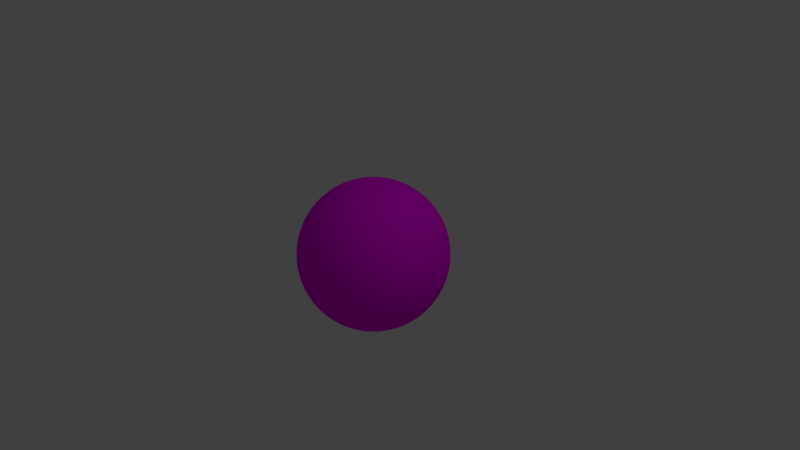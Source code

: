 # Source: Asteroid3.blend  (saved by Blender 2.74.0; exported with 4.5.12 LTS)
import bpy
from mathutils import Matrix  # noqa: F401  (used for matrix-valued properties, if any)

bpy.ops.wm.read_factory_settings(use_empty=True)
scene = bpy.context.scene
scene.name = 'Scene'

# ---- collections
col_collection_1 = bpy.data.collections.new('Collection 1'); scene.collection.children.link(col_collection_1)

# ---- images (referenced by path relative to the original .blend; pixels are not part of the script)
import os
ASSET_DIR = os.environ.get("B2B_ASSET_DIR", "")  # directory of the original .blend (textures are referenced by path, not embedded)
HERE = os.path.dirname(os.path.abspath(__file__))  # packed textures are extracted next to this script under _unpacked/

def load_image(name, relpath, width, height, colorspace="sRGB"):
    """Load a texture the original file referenced (path relative to the .blend, or extracted next to this script)."""
    p = next((c for c in (os.path.join(HERE, relpath), os.path.join(ASSET_DIR, relpath)) if relpath and os.path.exists(c)), "")
    if p:
        img = bpy.data.images.load(p, check_existing=True)
        img.name = name
    else:  # same state as the original file: an image datablock whose file is absent (Cycles renders it pink)
        img = bpy.data.images.new(name, width, height)
        img.source = "FILE"
        img.filepath = "//" + (relpath or name)
    img.colorspace_settings.name = colorspace
    return img
img_ardana_png = load_image('Ardana.png', 'Ardana.png', 1024, 1024, 'sRGB')

# ---- materials (node trees are filled in below, after node groups)
mat_material_002 = bpy.data.materials.new('Material.002')
mat_material_002.alpha_threshold = 0.0
mat_material_002.roughness = 0.5

# ---- material node trees
mat_material_002.use_nodes = True; mat_material_002.node_tree.nodes.clear()
_N = mat_material_002.node_tree.nodes; _L = mat_material_002.node_tree.links
n0 = _N.new('ShaderNodeOutputMaterial'); n0.name = 'Material Output'; n0.location = (300, 300)
n1 = _N.new('ShaderNodeBsdfDiffuse'); n1.name = 'Diffuse BSDF'; n1.location = (10, 300)
n2 = _N.new('ShaderNodeTexImage'); n2.name = 'Image Texture'; n2.location = (-222, 346)
n2.width = 140
n2.image = img_ardana_png
_L.new(n1.outputs[0], n0.inputs[0])
_L.new(n2.outputs[0], n1.inputs[0])
n0.is_active_output = True

# ---- world
world_world = bpy.data.worlds.new('World'); scene.world = world_world
world_world.color = (0.05088, 0.05088, 0.05088)
world_world.use_sun_shadow = False
world_world.sun_shadow_jitter_overblur = 0.0
world_world.cycles.sampling_method = 'MANUAL'
world_world.cycles.sample_map_resolution = 256

# ---- cameras
cam_camera = bpy.data.cameras.new('Camera')
cam_camera.clip_end = 100.0
cam_camera.lens = 35.0
cam_camera.sensor_width = 32.0
cam_camera.sensor_height = 18.0
cam_camera.ortho_scale = 7.314
cam_camera.dof.focus_distance = 0.0

# ---- lights
light_lamp = bpy.data.lights.new('Lamp', 'POINT')
light_lamp.transmission_factor = 0.0
light_lamp.cutoff_distance = 30.0
light_lamp.energy = 100.0
light_lamp.shadow_buffer_clip_start = 1.001
light_lamp.shadow_soft_size = 0.1
light_lamp.shadow_maximum_resolution = 0.006
light_lamp.use_absolute_resolution = True
light_lamp.cycles.use_multiple_importance_sampling = False

# ---- meshes
me_sphere = bpy.data.meshes.new('Sphere')
me_sphere.from_pydata([(-0.1951, 0.0, 0.9808), (-0.3827, 0.0, 0.9239), (-0.5556, 0.0, 0.8315), (-0.7071, 0.0, 0.7071), (-0.8315, 0.0, 0.5556), (-0.9239, 0.0, 0.3827), (-0.9808, 0.0, 0.1951), (-1.0, 0.0, 7.55e-08), (-0.9808, 0.0, -0.1951), (-0.9239, 0.0, -0.3827), (-0.8315, 0.0, -0.5556), (-0.7071, 0.0, -0.7071), (-0.5556, 0.0, -0.8315), (-0.3827, 0.0, -0.9239), (-0.1951, 0.0, -0.9808), (-0.1913, 0.03806, 0.9808), (-0.3753, 0.07466, 0.9239), (-0.5449, 0.1084, 0.8315), (-0.6935, 0.1379, 0.7071), (-0.8155, 0.1622, 0.5556), (-0.9061, 0.1802, 0.3827), (-0.9619, 0.1913, 0.1951), (-0.9808, 0.1951, 7.55e-08), (-0.9619, 0.1913, -0.1951), (-0.9061, 0.1802, -0.3827), (-0.8155, 0.1622, -0.5556), (-0.6935, 0.1379, -0.7071), (-0.5449, 0.1084, -0.8315), (-0.3753, 0.07466, -0.9239), (-0.1913, 0.03806, -0.9808), (-0.1802, 0.07466, 0.9808), (-0.3536, 0.1464, 0.9239), (-0.5133, 0.2126, 0.8315), (-0.6533, 0.2706, 0.7071), (-0.7682, 0.3182, 0.5556), (-0.8536, 0.3536, 0.3827), (-0.9061, 0.3753, 0.1951), (-0.9239, 0.3827, 7.55e-08), (-0.9061, 0.3753, -0.1951), (-0.8536, 0.3536, -0.3827), (-0.7682, 0.3182, -0.5556), (-0.6533, 0.2706, -0.7071), (-0.5133, 0.2126, -0.8315), (-0.3536, 0.1464, -0.9239), (-0.1802, 0.07466, -0.9808), (-0.1622, 0.1084, 0.9808), (-0.3182, 0.2126, 0.9239), (-0.4619, 0.3087, 0.8315), (-0.5879, 0.3928, 0.7071), (-0.6913, 0.4619, 0.5556), (-0.7682, 0.5133, 0.3827), (-0.8155, 0.5449, 0.1951), (-0.8315, 0.5556, 7.55e-08), (-0.8155, 0.5449, -0.1951), (-0.7682, 0.5133, -0.3827), (-0.6913, 0.4619, -0.5556), (-0.5879, 0.3928, -0.7071), (-0.4619, 0.3087, -0.8315), (-0.3182, 0.2126, -0.9239), (-0.1622, 0.1084, -0.9808), (-0.1379, 0.1379, 0.9808), (-0.2706, 0.2706, 0.9239), (-0.3928, 0.3928, 0.8315), (-0.5, 0.5, 0.7071), (-0.5879, 0.5879, 0.5556), (-0.6533, 0.6533, 0.3827), (-0.6935, 0.6935, 0.1951), (-0.7071, 0.7071, 7.55e-08), (-0.6935, 0.6935, -0.1951), (-0.6533, 0.6533, -0.3827), (-0.5879, 0.5879, -0.5556), (-0.5, 0.5, -0.7071), (-0.3928, 0.3928, -0.8315), (-0.2706, 0.2706, -0.9239), (-0.1379, 0.1379, -0.9808), (-0.1084, 0.1622, 0.9808), (-0.2126, 0.3182, 0.9239), (-0.3087, 0.4619, 0.8315), (-0.3928, 0.5879, 0.7071), (-0.4619, 0.6913, 0.5556), (-0.5133, 0.7682, 0.3827), (-0.5449, 0.8155, 0.1951), (-0.5556, 0.8315, 7.55e-08), (-0.5449, 0.8155, -0.1951), (-0.5133, 0.7682, -0.3827), (-0.4619, 0.6913, -0.5556), (-0.3928, 0.5879, -0.7071), (-0.3087, 0.4619, -0.8315), (-0.2126, 0.3182, -0.9239), (-0.1084, 0.1622, -0.9808), (-0.07466, 0.1802, 0.9808), (-0.1464, 0.3536, 0.9239), (-0.2126, 0.5133, 0.8315), (-0.2706, 0.6533, 0.7071), (-0.3182, 0.7682, 0.5556), (-0.3536, 0.8536, 0.3827), (-0.3753, 0.9061, 0.1951), (-0.3827, 0.9239, 7.55e-08), (-0.3753, 0.9061, -0.1951), (-0.3536, 0.8536, -0.3827), (-0.3182, 0.7682, -0.5556), (-0.2706, 0.6533, -0.7071), (-0.2126, 0.5133, -0.8315), (-0.1464, 0.3536, -0.9239), (-0.07466, 0.1802, -0.9808), (-0.03806, 0.1913, 0.9808), (-0.07466, 0.3753, 0.9239), (-0.1084, 0.5449, 0.8315), (-0.1379, 0.6935, 0.7071), (-0.1622, 0.8155, 0.5556), (-0.1802, 0.9061, 0.3827), (-0.1913, 0.9619, 0.1951), (-0.1951, 0.9808, 7.55e-08), (-0.1913, 0.9619, -0.1951), (-0.1802, 0.9061, -0.3827), (-0.1622, 0.8155, -0.5556), (-0.1379, 0.6935, -0.7071), (-0.1084, 0.5449, -0.8315), (-0.07466, 0.3753, -0.9239), (-0.03806, 0.1913, -0.9808), (3.266e-07, 0.1951, 0.9808), (3.192e-07, 0.3827, 0.9239), (3.117e-07, 0.5556, 0.8315), (3.192e-07, 0.7071, 0.7071), (3.341e-07, 0.8315, 0.5556), (2.745e-07, 0.9239, 0.3827), (3.937e-07, 0.9808, 0.1951), (3.788e-07, 1.0, 7.55e-08), (3.937e-07, 0.9808, -0.1951), (2.298e-07, 0.9239, -0.3827), (3.341e-07, 0.8315, -0.5556), (3.192e-07, 0.7071, -0.7071), (3.415e-07, 0.5556, -0.8315), (3.043e-07, 0.3827, -0.9239), (3.08e-07, 0.1951, -0.9808), (0.03806, 0.1913, 0.9808), (0.07466, 0.3753, 0.9239), (0.1084, 0.5449, 0.8315), (0.138, 0.6935, 0.7071), (0.1622, 0.8155, 0.5556), (0.1802, 0.9061, 0.3827), (0.1913, 0.9619, 0.1951), (0.1951, 0.9808, 7.55e-08), (0.1913, 0.9619, -0.1951), (0.1802, 0.9061, -0.3827), (0.1622, 0.8155, -0.5556), (0.138, 0.6935, -0.7071), (0.1084, 0.5449, -0.8315), (0.07466, 0.3753, -0.9239), (0.03806, 0.1913, -0.9808), (0.07466, 0.1802, 0.9808), (0.1464, 0.3536, 0.9239), (0.2126, 0.5133, 0.8315), (0.2706, 0.6533, 0.7071), (0.3182, 0.7682, 0.5556), (0.3536, 0.8536, 0.3827), (0.3753, 0.9061, 0.1951), (0.3827, 0.9239, 7.55e-08), (0.3753, 0.9061, -0.1951), (0.3536, 0.8536, -0.3827), (0.3182, 0.7682, -0.5556), (0.2706, 0.6533, -0.7071), (0.2126, 0.5133, -0.8315), (0.1464, 0.3536, -0.9239), (0.07466, 0.1802, -0.9808), (0.1084, 0.1622, 0.9808), (0.2126, 0.3182, 0.9239), (0.3087, 0.4619, 0.8315), (0.3928, 0.5879, 0.7071), (0.4619, 0.6913, 0.5556), (0.5133, 0.7682, 0.3827), (0.5449, 0.8155, 0.1951), (0.5556, 0.8315, 7.55e-08), (0.5449, 0.8155, -0.1951), (0.5133, 0.7682, -0.3827), (0.4619, 0.6913, -0.5556), (0.3928, 0.5879, -0.7071), (0.3087, 0.4619, -0.8315), (0.2126, 0.3182, -0.9239), (0.1084, 0.1622, -0.9808), (0.138, 0.1379, 0.9808), (0.2706, 0.2706, 0.9239), (0.3928, 0.3928, 0.8315), (0.5, 0.5, 0.7071), (0.5879, 0.5879, 0.5556), (0.6533, 0.6533, 0.3827), (0.6935, 0.6935, 0.1951), (0.7071, 0.7071, 7.55e-08), (0.6935, 0.6935, -0.1951), (0.6533, 0.6533, -0.3827), (0.5879, 0.5879, -0.5556), (0.5, 0.5, -0.7071), (0.3928, 0.3928, -0.8315), (0.2706, 0.2706, -0.9239), (0.138, 0.1379, -0.9808), (0.1622, 0.1084, 0.9808), (0.3182, 0.2126, 0.9239), (0.4619, 0.3087, 0.8315), (0.5879, 0.3928, 0.7071), (0.6913, 0.4619, 0.5556), (0.7682, 0.5133, 0.3827), (0.8155, 0.5449, 0.1951), (0.8315, 0.5556, 7.55e-08), (0.8155, 0.5449, -0.1951), (0.7682, 0.5133, -0.3827), (0.6913, 0.4619, -0.5556), (0.5879, 0.3928, -0.7071), (0.4619, 0.3087, -0.8315), (0.3182, 0.2126, -0.9239), (0.1622, 0.1084, -0.9808), (0.1802, 0.07466, 0.9808), (0.3536, 0.1464, 0.9239), (0.5133, 0.2126, 0.8315), (0.6533, 0.2706, 0.7071), (0.7682, 0.3182, 0.5556), (0.8536, 0.3536, 0.3827), (0.9061, 0.3753, 0.1951), (0.9239, 0.3827, 7.55e-08), (0.9061, 0.3753, -0.1951), (0.8536, 0.3536, -0.3827), (0.7682, 0.3182, -0.5556), (0.6533, 0.2706, -0.7071), (0.5133, 0.2126, -0.8315), (0.3536, 0.1464, -0.9239), (0.1802, 0.07466, -0.9808), (0.1913, 0.03806, 0.9808), (0.3753, 0.07466, 0.9239), (0.5449, 0.1084, 0.8315), (0.6935, 0.1379, 0.7071), (0.8155, 0.1622, 0.5556), (0.9061, 0.1802, 0.3827), (0.9619, 0.1913, 0.1951), (0.9808, 0.1951, 7.55e-08), (0.9619, 0.1913, -0.1951), (0.9061, 0.1802, -0.3827), (0.8155, 0.1622, -0.5556), (0.6935, 0.1379, -0.7071), (0.5449, 0.1084, -0.8315), (0.3753, 0.07466, -0.9239), (0.1913, 0.03806, -0.9808), (0.1951, -7.212e-09, 0.9808), (0.3827, 4.122e-08, 0.9239), (0.5556, 2.632e-08, 0.8315), (0.7071, -2.584e-08, 0.7071), (0.8315, -8.544e-08, 0.5556), (0.9239, 6.357e-08, 0.3827), (0.9808, -8.544e-08, 0.1951), (1.0, -1.003e-07, 7.55e-08), (0.9808, -8.544e-08, -0.1951), (0.9239, 6.357e-08, -0.3827), (0.8315, -8.544e-08, -0.5556), (0.7071, -2.584e-08, -0.7071), (0.5556, -1.094e-08, -0.8315), (0.3827, 3.964e-09, -0.9239), (0.1951, 3.964e-09, -0.9808), (0.1913, -0.03806, 0.9808), (0.3753, -0.07466, 0.9239), (0.5449, -0.1084, 0.8315), (0.6935, -0.1379, 0.7071), (0.8155, -0.1622, 0.5556), (0.9061, -0.1802, 0.3827), (0.9619, -0.1913, 0.1951), (0.9808, -0.1951, 7.55e-08), (0.9619, -0.1913, -0.1951), (0.9061, -0.1802, -0.3827), (0.8155, -0.1622, -0.5556), (0.6935, -0.1379, -0.7071), (0.5449, -0.1084, -0.8315), (0.3753, -0.07466, -0.9239), (0.1913, -0.03806, -0.9808), (0.1802, -0.07466, 0.9808), (0.3536, -0.1464, 0.9239), (0.5133, -0.2126, 0.8315), (0.6533, -0.2706, 0.7071), (0.7682, -0.3182, 0.5556), (0.8536, -0.3536, 0.3827), (0.9061, -0.3753, 0.1951), (0.9239, -0.3827, 7.55e-08), (0.9061, -0.3753, -0.1951), (0.8536, -0.3536, -0.3827), (0.7682, -0.3182, -0.5556), (0.6533, -0.2706, -0.7071), (0.5133, -0.2126, -0.8315), (0.3536, -0.1464, -0.9239), (0.1802, -0.07466, -0.9808), (0.1622, -0.1084, 0.9808), (0.3182, -0.2126, 0.9239), (0.4619, -0.3087, 0.8315), (0.5879, -0.3928, 0.7071), (0.6913, -0.4619, 0.5556), (0.7682, -0.5133, 0.3827), (0.8155, -0.5449, 0.1951), (0.8315, -0.5556, 7.55e-08), (0.8155, -0.5449, -0.1951), (0.7682, -0.5133, -0.3827), (0.6913, -0.4619, -0.5556), (0.5879, -0.3928, -0.7071), (0.4619, -0.3087, -0.8315), (0.3182, -0.2126, -0.9239), (0.1622, -0.1084, -0.9808), (0.138, -0.1379, 0.9808), (0.2706, -0.2706, 0.9239), (0.3928, -0.3928, 0.8315), (0.5, -0.5, 0.7071), (0.5879, -0.5879, 0.5556), (0.6533, -0.6533, 0.3827), (0.6935, -0.6935, 0.1951), (0.7071, -0.7071, 7.55e-08), (0.6935, -0.6935, -0.1951), (0.6533, -0.6533, -0.3827), (0.5879, -0.5879, -0.5556), (0.5, -0.5, -0.7071), (0.3928, -0.3928, -0.8315), (0.2706, -0.2706, -0.9239), (0.1379, -0.1379, -0.9808), (0.1084, -0.1622, 0.9808), (0.2126, -0.3182, 0.9239), (0.3087, -0.4619, 0.8315), (0.3928, -0.5879, 0.7071), (0.4619, -0.6913, 0.5556), (0.5133, -0.7682, 0.3827), (0.5449, -0.8155, 0.1951), (0.5556, -0.8315, 7.55e-08), (0.5449, -0.8155, -0.1951), (0.5133, -0.7682, -0.3827), (0.4619, -0.6913, -0.5556), (0.3928, -0.5879, -0.7071), (0.3087, -0.4619, -0.8315), (0.2126, -0.3182, -0.9239), (0.1084, -0.1622, -0.9808), (3.258e-07, 0.0, -1.0), (0.07466, -0.1802, 0.9808), (0.1464, -0.3536, 0.9239), (0.2126, -0.5133, 0.8315), (0.2706, -0.6533, 0.7071), (0.3182, -0.7682, 0.5556), (0.3536, -0.8536, 0.3827), (0.3753, -0.9061, 0.1951), (0.3827, -0.9239, 7.55e-08), (0.3753, -0.9061, -0.1951), (0.3536, -0.8536, -0.3827), (0.3182, -0.7682, -0.5556), (0.2706, -0.6533, -0.7071), (0.2126, -0.5133, -0.8315), (0.1464, -0.3536, -0.9239), (0.07466, -0.1802, -0.9808), (0.03806, -0.1913, 0.9808), (0.07466, -0.3753, 0.9239), (0.1084, -0.5449, 0.8315), (0.1379, -0.6935, 0.7071), (0.1622, -0.8155, 0.5556), (0.1802, -0.9061, 0.3827), (0.1913, -0.9619, 0.1951), (0.1951, -0.9808, 7.55e-08), (0.1913, -0.9619, -0.1951), (0.1802, -0.9061, -0.3827), (0.1622, -0.8155, -0.5556), (0.1379, -0.6935, -0.7071), (0.1084, -0.5449, -0.8315), (0.07466, -0.3753, -0.9239), (0.03806, -0.1913, -0.9808), (3.117e-07, -0.1951, 0.9808), (2.819e-07, -0.3827, 0.9239), (2.819e-07, -0.5556, 0.8315), (1.851e-07, -0.7071, 0.7071), (1.404e-07, -0.8315, 0.5556), (3.192e-07, -0.9239, 0.3827), (9.567e-08, -0.9808, 0.1951), (1.404e-07, -1.0, 7.55e-08), (9.567e-08, -0.9808, -0.1951), (3.192e-07, -0.9239, -0.3827), (1.404e-07, -0.8315, -0.5556), (1.851e-07, -0.7071, -0.7071), (2.596e-07, -0.5556, -0.8315), (2.521e-07, -0.3827, -0.9239), (3.155e-07, -0.1951, -0.9808), (-0.03806, -0.1913, 0.9808), (-0.07466, -0.3753, 0.9239), (-0.1084, -0.5449, 0.8315), (-0.1379, -0.6935, 0.7071), (-0.1622, -0.8155, 0.5556), (-0.1802, -0.9061, 0.3827), (-0.1913, -0.9619, 0.1951), (-0.1951, -0.9808, 7.55e-08), (-0.1913, -0.9619, -0.1951), (-0.1802, -0.9061, -0.3827), (-0.1622, -0.8155, -0.5556), (-0.1379, -0.6935, -0.7071), (-0.1084, -0.5449, -0.8315), (-0.07466, -0.3753, -0.9239), (-0.03806, -0.1913, -0.9808), (-0.07466, -0.1802, 0.9808), (-0.1464, -0.3536, 0.9239), (-0.2126, -0.5133, 0.8315), (-0.2706, -0.6533, 0.7071), (-0.3182, -0.7682, 0.5556), (-0.3536, -0.8536, 0.3827), (-0.3753, -0.9061, 0.1951), (-0.3827, -0.9239, 7.55e-08), (-0.3753, -0.9061, -0.1951), (-0.3536, -0.8536, -0.3827), (-0.3182, -0.7682, -0.5556), (-0.2706, -0.6533, -0.7071), (-0.2126, -0.5133, -0.8315), (-0.1464, -0.3536, -0.9239), (-0.07466, -0.1802, -0.9808), (-0.1084, -0.1622, 0.9808), (-0.2126, -0.3182, 0.9239), (-0.3087, -0.4619, 0.8315), (-0.3928, -0.5879, 0.7071), (-0.4619, -0.6913, 0.5556), (-0.5133, -0.7682, 0.3827), (-0.5449, -0.8155, 0.1951), (-0.5556, -0.8315, 7.55e-08), (-0.5449, -0.8155, -0.1951), (-0.5133, -0.7682, -0.3827), (-0.4619, -0.6913, -0.5556), (-0.3928, -0.5879, -0.7071), (-0.3087, -0.4619, -0.8315), (-0.2126, -0.3182, -0.9239), (-0.1084, -0.1622, -0.9808), (-0.1379, -0.1379, 0.9808), (-0.2706, -0.2706, 0.9239), (-0.3928, -0.3928, 0.8315), (-0.5, -0.5, 0.7071), (-0.5879, -0.5879, 0.5556), (-0.6533, -0.6533, 0.3827), (-0.6935, -0.6935, 0.1951), (-0.7071, -0.7071, 7.55e-08), (-0.6935, -0.6935, -0.1951), (-0.6533, -0.6533, -0.3827), (-0.5879, -0.5879, -0.5556), (-0.5, -0.5, -0.7071), (-0.3928, -0.3928, -0.8315), (-0.2706, -0.2706, -0.9239), (-0.1379, -0.1379, -0.9808), (-0.1622, -0.1084, 0.9808), (-0.3182, -0.2126, 0.9239), (-0.4619, -0.3087, 0.8315), (-0.5879, -0.3928, 0.7071), (-0.6913, -0.4619, 0.5556), (-0.7682, -0.5133, 0.3827), (-0.8155, -0.5449, 0.1951), (-0.8315, -0.5556, 7.55e-08), (-0.8155, -0.5449, -0.1951), (-0.7682, -0.5133, -0.3827), (-0.6913, -0.4619, -0.5556), (-0.5879, -0.3928, -0.7071), (-0.4619, -0.3087, -0.8315), (-0.3182, -0.2126, -0.9239), (-0.1622, -0.1084, -0.9808), (2.48e-08, -1.247e-07, 1.0), (-0.1802, -0.07466, 0.9808), (-0.3536, -0.1464, 0.9239), (-0.5133, -0.2126, 0.8315), (-0.6533, -0.2706, 0.7071), (-0.7682, -0.3182, 0.5556), (-0.8536, -0.3536, 0.3827), (-0.9061, -0.3753, 0.1951), (-0.9239, -0.3827, 7.55e-08), (-0.9061, -0.3753, -0.1951), (-0.8536, -0.3536, -0.3827), (-0.7682, -0.3182, -0.5556), (-0.6533, -0.2706, -0.7071), (-0.5133, -0.2126, -0.8315), (-0.3536, -0.1464, -0.9239), (-0.1802, -0.07466, -0.9808), (-0.1913, -0.03806, 0.9808), (-0.3753, -0.07466, 0.9239), (-0.5449, -0.1084, 0.8315), (-0.6935, -0.1379, 0.7071), (-0.8155, -0.1622, 0.5556), (-0.9061, -0.1802, 0.3827), (-0.9619, -0.1913, 0.1951), (-0.9808, -0.1951, 7.55e-08), (-0.9619, -0.1913, -0.1951), (-0.9061, -0.1802, -0.3827), (-0.8155, -0.1622, -0.5556), (-0.6935, -0.1379, -0.7071), (-0.5449, -0.1084, -0.8315), (-0.3753, -0.07466, -0.9239), (-0.1913, -0.03806, -0.9808)], [], [(10, 9, 24, 25), (8, 7, 22, 23), (6, 5, 20, 21), (4, 3, 18, 19), (2, 1, 16, 17), (13, 12, 27, 28), (11, 10, 25, 26), (9, 8, 23, 24), (7, 6, 21, 22), (5, 4, 19, 20), (3, 2, 17, 18), (14, 13, 28, 29), (1, 0, 15, 16), (12, 11, 26, 27), (20, 19, 34, 35), (18, 17, 32, 33), (29, 28, 43, 44), (16, 15, 30, 31), (27, 26, 41, 42), (25, 24, 39, 40), (23, 22, 37, 38), (21, 20, 35, 36), (19, 18, 33, 34), (17, 16, 31, 32), (28, 27, 42, 43), (26, 25, 40, 41), (24, 23, 38, 39), (22, 21, 36, 37), (35, 34, 49, 50), (33, 32, 47, 48), (44, 43, 58, 59), (31, 30, 45, 46), (42, 41, 56, 57), (40, 39, 54, 55), (38, 37, 52, 53), (36, 35, 50, 51), (34, 33, 48, 49), (32, 31, 46, 47), (43, 42, 57, 58), (41, 40, 55, 56), (39, 38, 53, 54), (37, 36, 51, 52), (50, 49, 64, 65), (48, 47, 62, 63), (59, 58, 73, 74), (46, 45, 60, 61), (57, 56, 71, 72), (55, 54, 69, 70), (53, 52, 67, 68), (51, 50, 65, 66), (49, 48, 63, 64), (47, 46, 61, 62), (58, 57, 72, 73), (56, 55, 70, 71), (54, 53, 68, 69), (52, 51, 66, 67), (65, 64, 79, 80), (63, 62, 77, 78), (74, 73, 88, 89), (61, 60, 75, 76), (72, 71, 86, 87), (70, 69, 84, 85), (68, 67, 82, 83), (66, 65, 80, 81), (64, 63, 78, 79), (62, 61, 76, 77), (73, 72, 87, 88), (71, 70, 85, 86), (69, 68, 83, 84), (67, 66, 81, 82), (80, 79, 94, 95), (78, 77, 92, 93), (89, 88, 103, 104), (76, 75, 90, 91), (87, 86, 101, 102), (85, 84, 99, 100), (83, 82, 97, 98), (81, 80, 95, 96), (79, 78, 93, 94), (77, 76, 91, 92), (88, 87, 102, 103), (86, 85, 100, 101), (84, 83, 98, 99), (82, 81, 96, 97), (95, 94, 109, 110), (93, 92, 107, 108), (104, 103, 118, 119), (91, 90, 105, 106), (102, 101, 116, 117), (100, 99, 114, 115), (98, 97, 112, 113), (96, 95, 110, 111), (94, 93, 108, 109), (92, 91, 106, 107), (103, 102, 117, 118), (101, 100, 115, 116), (99, 98, 113, 114), (97, 96, 111, 112), (110, 109, 124, 125), (108, 107, 122, 123), (119, 118, 133, 134), (106, 105, 120, 121), (117, 116, 131, 132), (115, 114, 129, 130), (113, 112, 127, 128), (111, 110, 125, 126), (109, 108, 123, 124), (107, 106, 121, 122), (118, 117, 132, 133), (116, 115, 130, 131), (114, 113, 128, 129), (112, 111, 126, 127), (125, 124, 139, 140), (123, 122, 137, 138), (134, 133, 148, 149), (121, 120, 135, 136), (132, 131, 146, 147), (130, 129, 144, 145), (128, 127, 142, 143), (126, 125, 140, 141), (124, 123, 138, 139), (122, 121, 136, 137), (133, 132, 147, 148), (131, 130, 145, 146), (129, 128, 143, 144), (127, 126, 141, 142), (140, 139, 154, 155), (138, 137, 152, 153), (149, 148, 163, 164), (136, 135, 150, 151), (147, 146, 161, 162), (145, 144, 159, 160), (143, 142, 157, 158), (141, 140, 155, 156), (139, 138, 153, 154), (137, 136, 151, 152), (148, 147, 162, 163), (146, 145, 160, 161), (144, 143, 158, 159), (142, 141, 156, 157), (155, 154, 169, 170), (153, 152, 167, 168), (164, 163, 178, 179), (151, 150, 165, 166), (162, 161, 176, 177), (160, 159, 174, 175), (158, 157, 172, 173), (156, 155, 170, 171), (154, 153, 168, 169), (152, 151, 166, 167), (163, 162, 177, 178), (161, 160, 175, 176), (159, 158, 173, 174), (157, 156, 171, 172), (170, 169, 184, 185), (168, 167, 182, 183), (179, 178, 193, 194), (166, 165, 180, 181), (177, 176, 191, 192), (175, 174, 189, 190), (173, 172, 187, 188), (171, 170, 185, 186), (169, 168, 183, 184), (167, 166, 181, 182), (178, 177, 192, 193), (176, 175, 190, 191), (174, 173, 188, 189), (172, 171, 186, 187), (185, 184, 199, 200), (183, 182, 197, 198), (194, 193, 208, 209), (181, 180, 195, 196), (192, 191, 206, 207), (190, 189, 204, 205), (188, 187, 202, 203), (186, 185, 200, 201), (184, 183, 198, 199), (182, 181, 196, 197), (193, 192, 207, 208), (191, 190, 205, 206), (189, 188, 203, 204), (187, 186, 201, 202), (200, 199, 214, 215), (198, 197, 212, 213), (209, 208, 223, 224), (196, 195, 210, 211), (207, 206, 221, 222), (205, 204, 219, 220), (203, 202, 217, 218), (201, 200, 215, 216), (199, 198, 213, 214), (197, 196, 211, 212), (208, 207, 222, 223), (206, 205, 220, 221), (204, 203, 218, 219), (202, 201, 216, 217), (215, 214, 229, 230), (213, 212, 227, 228), (224, 223, 238, 239), (211, 210, 225, 226), (222, 221, 236, 237), (220, 219, 234, 235), (218, 217, 232, 233), (216, 215, 230, 231), (214, 213, 228, 229), (212, 211, 226, 227), (223, 222, 237, 238), (221, 220, 235, 236), (219, 218, 233, 234), (217, 216, 231, 232), (230, 229, 244, 245), (228, 227, 242, 243), (239, 238, 253, 254), (226, 225, 240, 241), (237, 236, 251, 252), (235, 234, 249, 250), (233, 232, 247, 248), (231, 230, 245, 246), (229, 228, 243, 244), (227, 226, 241, 242), (238, 237, 252, 253), (236, 235, 250, 251), (234, 233, 248, 249), (232, 231, 246, 247), (245, 244, 259, 260), (243, 242, 257, 258), (254, 253, 268, 269), (241, 240, 255, 256), (252, 251, 266, 267), (250, 249, 264, 265), (248, 247, 262, 263), (246, 245, 260, 261), (244, 243, 258, 259), (242, 241, 256, 257), (253, 252, 267, 268), (251, 250, 265, 266), (249, 248, 263, 264), (247, 246, 261, 262), (260, 259, 274, 275), (258, 257, 272, 273), (269, 268, 283, 284), (256, 255, 270, 271), (267, 266, 281, 282), (265, 264, 279, 280), (263, 262, 277, 278), (261, 260, 275, 276), (259, 258, 273, 274), (257, 256, 271, 272), (268, 267, 282, 283), (266, 265, 280, 281), (264, 263, 278, 279), (262, 261, 276, 277), (275, 274, 289, 290), (273, 272, 287, 288), (284, 283, 298, 299), (271, 270, 285, 286), (282, 281, 296, 297), (280, 279, 294, 295), (278, 277, 292, 293), (276, 275, 290, 291), (274, 273, 288, 289), (272, 271, 286, 287), (283, 282, 297, 298), (281, 280, 295, 296), (279, 278, 293, 294), (277, 276, 291, 292), (290, 289, 304, 305), (288, 287, 302, 303), (299, 298, 313, 314), (286, 285, 300, 301), (297, 296, 311, 312), (295, 294, 309, 310), (293, 292, 307, 308), (291, 290, 305, 306), (289, 288, 303, 304), (287, 286, 301, 302), (298, 297, 312, 313), (296, 295, 310, 311), (294, 293, 308, 309), (292, 291, 306, 307), (305, 304, 319, 320), (303, 302, 317, 318), (314, 313, 328, 329), (301, 300, 315, 316), (312, 311, 326, 327), (310, 309, 324, 325), (308, 307, 322, 323), (306, 305, 320, 321), (304, 303, 318, 319), (302, 301, 316, 317), (313, 312, 327, 328), (311, 310, 325, 326), (309, 308, 323, 324), (307, 306, 321, 322), (320, 319, 335, 336), (318, 317, 333, 334), (329, 328, 344, 345), (316, 315, 331, 332), (327, 326, 342, 343), (325, 324, 340, 341), (323, 322, 338, 339), (321, 320, 336, 337), (319, 318, 334, 335), (317, 316, 332, 333), (328, 327, 343, 344), (326, 325, 341, 342), (324, 323, 339, 340), (322, 321, 337, 338), (336, 335, 350, 351), (334, 333, 348, 349), (345, 344, 359, 360), (332, 331, 346, 347), (343, 342, 357, 358), (341, 340, 355, 356), (339, 338, 353, 354), (337, 336, 351, 352), (335, 334, 349, 350), (333, 332, 347, 348), (344, 343, 358, 359), (342, 341, 356, 357), (340, 339, 354, 355), (338, 337, 352, 353), (351, 350, 365, 366), (349, 348, 363, 364), (360, 359, 374, 375), (347, 346, 361, 362), (358, 357, 372, 373), (356, 355, 370, 371), (354, 353, 368, 369), (352, 351, 366, 367), (350, 349, 364, 365), (348, 347, 362, 363), (359, 358, 373, 374), (357, 356, 371, 372), (355, 354, 369, 370), (353, 352, 367, 368), (366, 365, 380, 381), (364, 363, 378, 379), (375, 374, 389, 390), (362, 361, 376, 377), (373, 372, 387, 388), (371, 370, 385, 386), (369, 368, 383, 384), (367, 366, 381, 382), (365, 364, 379, 380), (363, 362, 377, 378), (374, 373, 388, 389), (372, 371, 386, 387), (370, 369, 384, 385), (368, 367, 382, 383), (381, 380, 395, 396), (379, 378, 393, 394), (390, 389, 404, 405), (377, 376, 391, 392), (388, 387, 402, 403), (386, 385, 400, 401), (384, 383, 398, 399), (382, 381, 396, 397), (380, 379, 394, 395), (378, 377, 392, 393), (389, 388, 403, 404), (387, 386, 401, 402), (385, 384, 399, 400), (383, 382, 397, 398), (396, 395, 410, 411), (394, 393, 408, 409), (405, 404, 419, 420), (392, 391, 406, 407), (403, 402, 417, 418), (401, 400, 415, 416), (399, 398, 413, 414), (397, 396, 411, 412), (395, 394, 409, 410), (393, 392, 407, 408), (404, 403, 418, 419), (402, 401, 416, 417), (400, 399, 414, 415), (398, 397, 412, 413), (411, 410, 425, 426), (409, 408, 423, 424), (420, 419, 434, 435), (407, 406, 421, 422), (418, 417, 432, 433), (416, 415, 430, 431), (414, 413, 428, 429), (412, 411, 426, 427), (410, 409, 424, 425), (408, 407, 422, 423), (419, 418, 433, 434), (417, 416, 431, 432), (415, 414, 429, 430), (413, 412, 427, 428), (426, 425, 440, 441), (424, 423, 438, 439), (435, 434, 449, 450), (422, 421, 436, 437), (433, 432, 447, 448), (431, 430, 445, 446), (429, 428, 443, 444), (427, 426, 441, 442), (425, 424, 439, 440), (423, 422, 437, 438), (434, 433, 448, 449), (432, 431, 446, 447), (430, 429, 444, 445), (428, 427, 442, 443), (441, 440, 456, 457), (439, 438, 454, 455), (450, 449, 465, 466), (437, 436, 452, 453), (448, 447, 463, 464), (446, 445, 461, 462), (444, 443, 459, 460), (442, 441, 457, 458), (440, 439, 455, 456), (438, 437, 453, 454), (449, 448, 464, 465), (447, 446, 462, 463), (445, 444, 460, 461), (443, 442, 458, 459), (457, 456, 471, 472), (455, 454, 469, 470), (466, 465, 480, 481), (453, 452, 467, 468), (464, 463, 478, 479), (462, 461, 476, 477), (460, 459, 474, 475), (458, 457, 472, 473), (456, 455, 470, 471), (454, 453, 468, 469), (465, 464, 479, 480), (463, 462, 477, 478), (461, 460, 475, 476), (459, 458, 473, 474), (330, 14, 29), (0, 451, 15), (330, 29, 44), (15, 451, 30), (330, 44, 59), (30, 451, 45), (330, 59, 74), (45, 451, 60), (330, 74, 89), (60, 451, 75), (330, 89, 104), (75, 451, 90), (330, 104, 119), (90, 451, 105), (330, 119, 134), (105, 451, 120), (330, 134, 149), (120, 451, 135), (330, 149, 164), (135, 451, 150), (330, 164, 179), (150, 451, 165), (330, 179, 194), (165, 451, 180), (330, 194, 209), (180, 451, 195), (330, 209, 224), (195, 451, 210), (330, 224, 239), (210, 451, 225), (330, 239, 254), (225, 451, 240), (330, 254, 269), (240, 451, 255), (330, 269, 284), (255, 451, 270), (330, 284, 299), (270, 451, 285), (330, 299, 314), (285, 451, 300), (330, 314, 329), (300, 451, 315), (330, 329, 345), (315, 451, 331), (330, 345, 360), (331, 451, 346), (330, 360, 375), (346, 451, 361), (330, 375, 390), (361, 451, 376), (330, 390, 405), (376, 451, 391), (330, 405, 420), (391, 451, 406), (330, 420, 435), (406, 451, 421), (330, 435, 450), (421, 451, 436), (330, 450, 466), (436, 451, 452), (330, 466, 481), (452, 451, 467), (472, 471, 4, 5), (470, 469, 2, 3), (481, 480, 13, 14), (468, 467, 0, 1), (479, 478, 11, 12), (477, 476, 9, 10), (475, 474, 7, 8), (473, 472, 5, 6), (471, 470, 3, 4), (330, 481, 14), (469, 468, 1, 2), (480, 479, 12, 13), (467, 451, 0), (478, 477, 10, 11), (476, 475, 8, 9), (474, 473, 6, 7)])
me_sphere.polygons.foreach_set('use_smooth', [True] * 512)
_uv = me_sphere.uv_layers.new(name='UVMap')
_uv.uv.foreach_set('vector', [0.7591, 0.3095, 0.7449, 0.3668, 0.7151, 0.3451, 0.7299, 0.2876, 0.7328, 0.425, 0.7217, 0.4835, 0.6922, 0.4623, 0.703, 0.4034, 0.7109, 0.5421, 0.6994, 0.6006, 0.6713, 0.5802, 0.6819, 0.5213, 0.6866, 0.6584, 0.6709, 0.7152, 0.6458, 0.6965, 0.6597, 0.6387, 0.65, 0.77, 0.6194, 0.8208, 0.6023, 0.8062, 0.6279, 0.7528, 0.8425, 0.1539, 0.8029, 0.2007, 0.7783, 0.1798, 0.8252, 0.1355, 0.7774, 0.2536, 0.7591, 0.3095, 0.7299, 0.2876, 0.7495, 0.2319, 0.7449, 0.3668, 0.7328, 0.425, 0.703, 0.4034, 0.7151, 0.3451, 0.7217, 0.4835, 0.7109, 0.5421, 0.6819, 0.5213, 0.6922, 0.4623, 0.6994, 0.6006, 0.6866, 0.6584, 0.6597, 0.6387, 0.6713, 0.5802, 0.6709, 0.7152, 0.65, 0.77, 0.6279, 0.7528, 0.6458, 0.6965, 0.9066, 0.1207, 0.8425, 0.1539, 0.8252, 0.1355, 0.9018, 0.109, 0.6194, 0.8208, 0.5704, 0.863, 0.5616, 0.8534, 0.6023, 0.8062, 0.8029, 0.2007, 0.7774, 0.2536, 0.7495, 0.2319, 0.7783, 0.1798, 0.6713, 0.5802, 0.6597, 0.6387, 0.6331, 0.6209, 0.6433, 0.5615, 0.6458, 0.6965, 0.6279, 0.7528, 0.6062, 0.7375, 0.6212, 0.6797, 0.9018, 0.109, 0.8252, 0.1355, 0.8075, 0.1159, 0.8997, 0.09694, 0.6023, 0.8062, 0.5616, 0.8534, 0.552, 0.8449, 0.5851, 0.7934, 0.7783, 0.1798, 0.7495, 0.2319, 0.7194, 0.2102, 0.7515, 0.1582, 0.7299, 0.2876, 0.7151, 0.3451, 0.6841, 0.3241, 0.6989, 0.2662, 0.703, 0.4034, 0.6922, 0.4623, 0.6623, 0.4423, 0.6724, 0.3829, 0.6819, 0.5213, 0.6713, 0.5802, 0.6433, 0.5615, 0.6528, 0.5019, 0.6597, 0.6387, 0.6458, 0.6965, 0.6212, 0.6797, 0.6331, 0.6209, 0.6279, 0.7528, 0.6023, 0.8062, 0.5851, 0.7934, 0.6062, 0.7375, 0.8252, 0.1355, 0.7783, 0.1798, 0.7515, 0.1582, 0.8075, 0.1159, 0.7495, 0.2319, 0.7299, 0.2876, 0.6989, 0.2662, 0.7194, 0.2102, 0.7151, 0.3451, 0.703, 0.4034, 0.6724, 0.3829, 0.6841, 0.3241, 0.6922, 0.4623, 0.6819, 0.5213, 0.6528, 0.5019, 0.6623, 0.4423, 0.6433, 0.5615, 0.6331, 0.6209, 0.6066, 0.6053, 0.6152, 0.5451, 0.6212, 0.6797, 0.6062, 0.7375, 0.5847, 0.7245, 0.5968, 0.6652, 0.8997, 0.09694, 0.8075, 0.1159, 0.7888, 0.09528, 0.9015, 0.0848, 0.5851, 0.7934, 0.552, 0.8449, 0.5417, 0.8378, 0.5679, 0.7825, 0.7515, 0.1582, 0.7194, 0.2102, 0.6863, 0.189, 0.7211, 0.1364, 0.6989, 0.2662, 0.6841, 0.3241, 0.6515, 0.3047, 0.6656, 0.2459, 0.6724, 0.3829, 0.6623, 0.4423, 0.6316, 0.4244, 0.6407, 0.3643, 0.6528, 0.5019, 0.6433, 0.5615, 0.6152, 0.5451, 0.6234, 0.4847, 0.6331, 0.6209, 0.6212, 0.6797, 0.5968, 0.6652, 0.6066, 0.6053, 0.6062, 0.7375, 0.5851, 0.7934, 0.5679, 0.7825, 0.5847, 0.7245, 0.8075, 0.1159, 0.7515, 0.1582, 0.7211, 0.1364, 0.7888, 0.09528, 0.7194, 0.2102, 0.6989, 0.2662, 0.6656, 0.2459, 0.6863, 0.189, 0.6841, 0.3241, 0.6724, 0.3829, 0.6407, 0.3643, 0.6515, 0.3047, 0.6623, 0.4423, 0.6528, 0.5019, 0.6234, 0.4847, 0.6316, 0.4244, 0.6152, 0.5451, 0.6066, 0.6053, 0.5802, 0.5925, 0.587, 0.5315, 0.5968, 0.6652, 0.5847, 0.7245, 0.5633, 0.714, 0.5726, 0.6534, 0.9015, 0.0848, 0.7888, 0.09528, 0.7681, 0.07395, 0.9089, 0.07317, 0.5679, 0.7825, 0.5417, 0.8378, 0.5309, 0.832, 0.5506, 0.7738, 0.7211, 0.1364, 0.6863, 0.189, 0.649, 0.1697, 0.6852, 0.1152, 0.6656, 0.2459, 0.6515, 0.3047, 0.6171, 0.2878, 0.6296, 0.228, 0.6407, 0.3643, 0.6316, 0.4244, 0.6003, 0.4093, 0.6078, 0.3484, 0.6234, 0.4847, 0.6152, 0.5451, 0.587, 0.5315, 0.5935, 0.4703, 0.6066, 0.6053, 0.5968, 0.6652, 0.5726, 0.6534, 0.5802, 0.5925, 0.5847, 0.7245, 0.5679, 0.7825, 0.5506, 0.7738, 0.5633, 0.714, 0.7888, 0.09528, 0.7211, 0.1364, 0.6852, 0.1152, 0.7681, 0.07395, 0.6863, 0.189, 0.6656, 0.2459, 0.6296, 0.228, 0.649, 0.1697, 0.6515, 0.3047, 0.6407, 0.3643, 0.6078, 0.3484, 0.6171, 0.2878, 0.6316, 0.4244, 0.6234, 0.4847, 0.5935, 0.4703, 0.6003, 0.4093, 0.587, 0.5315, 0.5802, 0.5925, 0.5537, 0.5829, 0.5585, 0.5211, 0.5726, 0.6534, 0.5633, 0.714, 0.5419, 0.7061, 0.5483, 0.6446, 0.9089, 0.07317, 0.7681, 0.07395, 0.7428, 0.05218, 0.9242, 0.06287, 0.5506, 0.7738, 0.5309, 0.832, 0.5197, 0.8277, 0.5332, 0.7673, 0.6852, 0.1152, 0.649, 0.1697, 0.6066, 0.1534, 0.6405, 0.09616, 0.6296, 0.228, 0.6171, 0.2878, 0.5807, 0.2744, 0.5905, 0.2134, 0.6078, 0.3484, 0.6003, 0.4093, 0.5681, 0.3975, 0.5737, 0.3359, 0.5935, 0.4703, 0.587, 0.5315, 0.5585, 0.5211, 0.5632, 0.4593, 0.5802, 0.5925, 0.5726, 0.6534, 0.5483, 0.6446, 0.5537, 0.5829, 0.5633, 0.714, 0.5506, 0.7738, 0.5332, 0.7673, 0.5419, 0.7061, 0.7681, 0.07395, 0.6852, 0.1152, 0.6405, 0.09616, 0.7428, 0.05218, 0.649, 0.1697, 0.6296, 0.228, 0.5905, 0.2134, 0.6066, 0.1534, 0.6171, 0.2878, 0.6078, 0.3484, 0.5737, 0.3359, 0.5807, 0.2744, 0.6003, 0.4093, 0.5935, 0.4703, 0.5632, 0.4593, 0.5681, 0.3975, 0.5585, 0.5211, 0.5537, 0.5829, 0.5271, 0.5766, 0.5298, 0.5143, 0.5483, 0.6446, 0.5419, 0.7061, 0.5205, 0.701, 0.5241, 0.6388, 0.9242, 0.06287, 0.7428, 0.05218, 0.7023, 0.03053, 0.9497, 0.05512, 0.5332, 0.7673, 0.5197, 0.8277, 0.5083, 0.825, 0.5157, 0.7631, 0.6405, 0.09616, 0.6066, 0.1534, 0.5588, 0.1418, 0.583, 0.08137, 0.5905, 0.2134, 0.5807, 0.2744, 0.5426, 0.2654, 0.5486, 0.2034, 0.5737, 0.3359, 0.5681, 0.3975, 0.5353, 0.3898, 0.5385, 0.3276, 0.5632, 0.4593, 0.5585, 0.5211, 0.5298, 0.5143, 0.5324, 0.452, 0.5537, 0.5829, 0.5483, 0.6446, 0.5241, 0.6388, 0.5271, 0.5766, 0.5419, 0.7061, 0.5332, 0.7673, 0.5157, 0.7631, 0.5205, 0.701, 0.7428, 0.05218, 0.6405, 0.09616, 0.583, 0.08137, 0.7023, 0.03053, 0.6066, 0.1534, 0.5905, 0.2134, 0.5486, 0.2034, 0.5588, 0.1418, 0.5807, 0.2744, 0.5737, 0.3359, 0.5385, 0.3276, 0.5426, 0.2654, 0.5681, 0.3975, 0.5632, 0.4593, 0.5324, 0.452, 0.5353, 0.3898, 0.5298, 0.5143, 0.5271, 0.5766, 0.5004, 0.5739, 0.5009, 0.5114, 0.5241, 0.6388, 0.5205, 0.701, 0.4991, 0.6988, 0.4998, 0.6364, 0.9497, 0.05512, 0.7023, 0.03053, 0.5706, 0.01256, 0.9846, 0.0514, 0.5157, 0.7631, 0.5083, 0.825, 0.4967, 0.8238, 0.4982, 0.7613, 0.583, 0.08137, 0.5588, 0.1418, 0.5068, 0.1365, 0.5123, 0.07407, 0.5486, 0.2034, 0.5426, 0.2654, 0.5035, 0.2614, 0.5047, 0.1989, 0.5385, 0.3276, 0.5353, 0.3898, 0.502, 0.3864, 0.5027, 0.3239, 0.5324, 0.452, 0.5298, 0.5143, 0.5009, 0.5114, 0.5014, 0.4489, 0.5271, 0.5766, 0.5241, 0.6388, 0.4998, 0.6364, 0.5004, 0.5739, 0.5205, 0.701, 0.5157, 0.7631, 0.4982, 0.7613, 0.4991, 0.6988, 0.7023, 0.03053, 0.583, 0.08137, 0.5123, 0.07407, 0.5706, 0.01256, 0.5588, 0.1418, 0.5486, 0.2034, 0.5047, 0.1989, 0.5068, 0.1365, 0.5426, 0.2654, 0.5385, 0.3276, 0.5027, 0.3239, 0.5035, 0.2614, 0.5353, 0.3898, 0.5324, 0.452, 0.5014, 0.4489, 0.502, 0.3864, 0.5009, 0.5114, 0.5004, 0.5739, 0.4737, 0.5748, 0.472, 0.5124, 0.4998, 0.6364, 0.4991, 0.6988, 0.4777, 0.6996, 0.4755, 0.6372, 0.9846, 0.0514, 0.5706, 0.01256, 1.325, 0.02063, 1.022, 0.05271, 0.4982, 0.7613, 0.4967, 0.8238, 0.4851, 0.8242, 0.4806, 0.7619, 0.5123, 0.07407, 0.5068, 0.1365, 0.4539, 0.1383, 0.4379, 0.07667, 0.5047, 0.1989, 0.5035, 0.2614, 0.4641, 0.2628, 0.4604, 0.2005, 0.5027, 0.3239, 0.502, 0.3864, 0.4687, 0.3876, 0.4667, 0.3252, 0.5014, 0.4489, 0.5009, 0.5114, 0.472, 0.5124, 0.4704, 0.45, 0.5004, 0.5739, 0.4998, 0.6364, 0.4755, 0.6372, 0.4737, 0.5748, 0.4991, 0.6988, 0.4982, 0.7613, 0.4806, 0.7619, 0.4777, 0.6996, 0.5706, 0.01256, 0.5123, 0.07407, 0.4379, 0.07667, 0.3245, 0.02063, 0.5068, 0.1365, 0.5047, 0.1989, 0.4604, 0.2005, 0.4539, 0.1383, 0.5035, 0.2614, 0.5027, 0.3239, 0.4667, 0.3252, 0.4641, 0.2628, 0.502, 0.3864, 0.5014, 0.4489, 0.4704, 0.45, 0.4687, 0.3876, 0.472, 0.5124, 0.4737, 0.5748, 0.447, 0.5794, 0.4432, 0.5173, 0.4755, 0.6372, 0.4777, 0.6996, 0.4563, 0.7033, 0.4512, 0.6414, 0.02189, 0.05271, 0.3245, 0.02063, 0.2613, 0.04155, 0.05245, 0.05868, 0.4806, 0.7619, 0.4851, 0.8242, 0.4736, 0.8262, 0.4631, 0.765, 0.4379, 0.07667, 0.4539, 0.1383, 0.4038, 0.147, 0.3735, 0.08823, 0.4604, 0.2005, 0.4641, 0.2628, 0.4254, 0.2694, 0.4173, 0.2079, 0.4667, 0.3252, 0.4687, 0.3876, 0.4356, 0.3932, 0.4311, 0.3313, 0.4704, 0.45, 0.472, 0.5124, 0.4432, 0.5173, 0.4395, 0.4553, 0.4737, 0.5748, 0.4755, 0.6372, 0.4512, 0.6414, 0.447, 0.5794, 0.4777, 0.6996, 0.4806, 0.7619, 0.4631, 0.765, 0.4563, 0.7033, 0.3245, 0.02063, 0.4379, 0.07667, 0.3735, 0.08823, 0.2613, 0.04155, 0.4539, 0.1383, 0.4604, 0.2005, 0.4173, 0.2079, 0.4038, 0.147, 0.4641, 0.2628, 0.4667, 0.3252, 0.4311, 0.3313, 0.4254, 0.2694, 0.4687, 0.3876, 0.4704, 0.45, 0.4395, 0.4553, 0.4356, 0.3932, 0.4432, 0.5173, 0.447, 0.5794, 0.4205, 0.5874, 0.4146, 0.526, 0.4512, 0.6414, 0.4563, 0.7033, 0.4349, 0.7098, 0.427, 0.6487, 0.05245, 0.05868, 0.2613, 0.04155, 0.2311, 0.06337, 0.07258, 0.06792, 0.4631, 0.765, 0.4736, 0.8262, 0.4623, 0.8298, 0.4456, 0.7703, 0.3735, 0.08823, 0.4038, 0.147, 0.3587, 0.1612, 0.323, 0.1056, 0.4173, 0.2079, 0.4254, 0.2694, 0.3882, 0.2808, 0.3768, 0.2204, 0.4311, 0.3313, 0.4356, 0.3932, 0.4031, 0.4031, 0.3964, 0.3418, 0.4395, 0.4553, 0.4432, 0.5173, 0.4146, 0.526, 0.409, 0.4645, 0.447, 0.5794, 0.4512, 0.6414, 0.427, 0.6487, 0.4205, 0.5874, 0.4563, 0.7033, 0.4631, 0.765, 0.4456, 0.7703, 0.4349, 0.7098, 0.2613, 0.04155, 0.3735, 0.08823, 0.323, 0.1056, 0.2311, 0.06337, 0.4038, 0.147, 0.4173, 0.2079, 0.3768, 0.2204, 0.3587, 0.1612, 0.4254, 0.2694, 0.4311, 0.3313, 0.3964, 0.3418, 0.3882, 0.2808, 0.4356, 0.3932, 0.4395, 0.4553, 0.409, 0.4645, 0.4031, 0.4031, 0.4146, 0.526, 0.4205, 0.5874, 0.394, 0.5987, 0.3863, 0.5381, 0.427, 0.6487, 0.4349, 0.7098, 0.4135, 0.7191, 0.4027, 0.6591, 0.07258, 0.06792, 0.2311, 0.06337, 0.2087, 0.08496, 0.08351, 0.07903, 0.4456, 0.7703, 0.4623, 0.8298, 0.4513, 0.8348, 0.4283, 0.778, 0.323, 0.1056, 0.3587, 0.1612, 0.3191, 0.1793, 0.2833, 0.1259, 0.3768, 0.2204, 0.3882, 0.2808, 0.3528, 0.2961, 0.3393, 0.2368, 0.3964, 0.3418, 0.4031, 0.4031, 0.3713, 0.4166, 0.3629, 0.3562, 0.409, 0.4645, 0.4146, 0.526, 0.3863, 0.5381, 0.3789, 0.4773, 0.4205, 0.5874, 0.427, 0.6487, 0.4027, 0.6591, 0.394, 0.5987, 0.4349, 0.7098, 0.4456, 0.7703, 0.4283, 0.778, 0.4135, 0.7191, 0.2311, 0.06337, 0.323, 0.1056, 0.2833, 0.1259, 0.2087, 0.08496, 0.3587, 0.1612, 0.3768, 0.2204, 0.3393, 0.2368, 0.3191, 0.1793, 0.3882, 0.2808, 0.3964, 0.3418, 0.3629, 0.3562, 0.3528, 0.2961, 0.4031, 0.4031, 0.409, 0.4645, 0.3789, 0.4773, 0.3713, 0.4166, 0.3863, 0.5381, 0.394, 0.5987, 0.3676, 0.613, 0.3581, 0.5532, 0.4027, 0.6591, 0.4135, 0.7191, 0.3921, 0.7309, 0.3784, 0.6723, 0.08351, 0.07903, 0.2087, 0.08496, 0.1893, 0.1059, 0.08775, 0.091, 0.4283, 0.778, 0.4513, 0.8348, 0.4407, 0.8413, 0.411, 0.7878, 0.2833, 0.1259, 0.3191, 0.1793, 0.2841, 0.1997, 0.2505, 0.1475, 0.3393, 0.2368, 0.3528, 0.2961, 0.3193, 0.3144, 0.3048, 0.2561, 0.3629, 0.3562, 0.3713, 0.4166, 0.3403, 0.4333, 0.3306, 0.3736, 0.3789, 0.4773, 0.3863, 0.5381, 0.3581, 0.5532, 0.3493, 0.4932, 0.394, 0.5987, 0.4027, 0.6591, 0.3784, 0.6723, 0.3676, 0.613, 0.4135, 0.7191, 0.4283, 0.778, 0.411, 0.7878, 0.3921, 0.7309, 0.2087, 0.08496, 0.2833, 0.1259, 0.2505, 0.1475, 0.1893, 0.1059, 0.3191, 0.1793, 0.3393, 0.2368, 0.3048, 0.2561, 0.2841, 0.1997, 0.3528, 0.2961, 0.3629, 0.3562, 0.3306, 0.3736, 0.3193, 0.3144, 0.3713, 0.4166, 0.3789, 0.4773, 0.3493, 0.4932, 0.3403, 0.4333, 0.3581, 0.5532, 0.3676, 0.613, 0.3411, 0.6298, 0.3301, 0.5708, 0.3784, 0.6723, 0.3921, 0.7309, 0.3705, 0.7451, 0.354, 0.688, 0.08775, 0.091, 0.1893, 0.1059, 0.1711, 0.1261, 0.08735, 0.1032, 0.411, 0.7878, 0.4407, 0.8413, 0.4307, 0.8491, 0.3938, 0.7997, 0.2505, 0.1475, 0.2841, 0.1997, 0.2526, 0.2213, 0.2222, 0.1693, 0.3048, 0.2561, 0.3193, 0.3144, 0.2876, 0.3347, 0.2727, 0.2771, 0.3306, 0.3736, 0.3403, 0.4333, 0.3101, 0.4523, 0.2995, 0.3933, 0.3493, 0.4932, 0.3581, 0.5532, 0.3301, 0.5708, 0.32, 0.5116, 0.3676, 0.613, 0.3784, 0.6723, 0.354, 0.688, 0.3411, 0.6298, 0.3921, 0.7309, 0.411, 0.7878, 0.3938, 0.7997, 0.3705, 0.7451, 0.1893, 0.1059, 0.2505, 0.1475, 0.2222, 0.1693, 0.1711, 0.1261, 0.2841, 0.1997, 0.3048, 0.2561, 0.2727, 0.2771, 0.2526, 0.2213, 0.3193, 0.3144, 0.3306, 0.3736, 0.2995, 0.3933, 0.2876, 0.3347, 0.3403, 0.4333, 0.3493, 0.4932, 0.32, 0.5116, 0.3101, 0.4523, 0.3301, 0.5708, 0.3411, 0.6298, 0.3144, 0.6486, 0.3021, 0.5905, 0.354, 0.688, 0.3705, 0.7451, 0.3486, 0.7614, 0.3292, 0.7059, 0.08735, 0.1032, 0.1711, 0.1261, 0.1536, 0.1451, 0.08374, 0.1151, 0.3938, 0.7997, 0.4307, 0.8491, 0.4215, 0.8581, 0.3767, 0.8135, 0.2222, 0.1693, 0.2526, 0.2213, 0.2238, 0.2431, 0.1966, 0.1906, 0.2727, 0.2771, 0.2876, 0.3347, 0.2572, 0.3562, 0.2427, 0.2988, 0.2995, 0.3933, 0.3101, 0.4523, 0.2804, 0.473, 0.2694, 0.4144, 0.32, 0.5116, 0.3301, 0.5708, 0.3021, 0.5905, 0.291, 0.5318, 0.3411, 0.6298, 0.354, 0.688, 0.3292, 0.7059, 0.3144, 0.6486, 0.3705, 0.7451, 0.3938, 0.7997, 0.3767, 0.8135, 0.3486, 0.7614, 0.1711, 0.1261, 0.2222, 0.1693, 0.1966, 0.1906, 0.1536, 0.1451, 0.2526, 0.2213, 0.2727, 0.2771, 0.2427, 0.2988, 0.2238, 0.2431, 0.2876, 0.3347, 0.2995, 0.3933, 0.2694, 0.4144, 0.2572, 0.3562, 0.3101, 0.4523, 0.32, 0.5116, 0.291, 0.5318, 0.2804, 0.473, 0.3021, 0.5905, 0.3144, 0.6486, 0.2872, 0.6691, 0.2737, 0.6115, 0.3292, 0.7059, 0.3486, 0.7614, 0.3262, 0.7796, 0.3038, 0.7255, 0.08374, 0.1151, 0.1536, 0.1451, 0.1364, 0.1629, 0.07787, 0.1265, 0.3767, 0.8135, 0.4215, 0.8581, 0.4134, 0.8683, 0.3596, 0.829, 0.1966, 0.1906, 0.2238, 0.2431, 0.1967, 0.2645, 0.1728, 0.211, 0.2427, 0.2988, 0.2572, 0.3562, 0.228, 0.378, 0.2141, 0.3205, 0.2694, 0.4144, 0.2804, 0.473, 0.251, 0.4947, 0.2399, 0.4362, 0.291, 0.5318, 0.3021, 0.5905, 0.2737, 0.6115, 0.262, 0.5532, 0.3144, 0.6486, 0.3292, 0.7059, 0.3038, 0.7255, 0.2872, 0.6691, 0.3486, 0.7614, 0.3767, 0.8135, 0.3596, 0.829, 0.3262, 0.7796, 0.1536, 0.1451, 0.1966, 0.1906, 0.1728, 0.211, 0.1364, 0.1629, 0.2238, 0.2431, 0.2427, 0.2988, 0.2141, 0.3205, 0.1967, 0.2645, 0.2572, 0.3562, 0.2694, 0.4144, 0.2399, 0.4362, 0.228, 0.378, 0.2804, 0.473, 0.291, 0.5318, 0.262, 0.5532, 0.251, 0.4947, 0.2737, 0.6115, 0.2872, 0.6691, 0.2591, 0.6905, 0.2449, 0.6332, 0.3038, 0.7255, 0.3262, 0.7796, 0.3029, 0.7993, 0.2774, 0.7464, 0.07787, 0.1265, 0.1364, 0.1629, 0.1194, 0.1792, 0.07036, 0.137, 0.3596, 0.829, 0.4134, 0.8683, 0.4066, 0.8793, 0.3425, 0.8461, 0.1728, 0.211, 0.1967, 0.2645, 0.1709, 0.2848, 0.15, 0.23, 0.2141, 0.3205, 0.228, 0.378, 0.1994, 0.3994, 0.1866, 0.3416, 0.2399, 0.4362, 0.251, 0.4947, 0.2217, 0.5165, 0.2109, 0.4579, 0.262, 0.5532, 0.2737, 0.6115, 0.2449, 0.6332, 0.2328, 0.575, 0.2872, 0.6691, 0.3038, 0.7255, 0.2774, 0.7464, 0.2591, 0.6905, 0.3262, 0.7796, 0.3596, 0.829, 0.3425, 0.8461, 0.3029, 0.7993, 0.1364, 0.1629, 0.1728, 0.211, 0.15, 0.23, 0.1194, 0.1792, 0.1967, 0.2645, 0.2141, 0.3205, 0.1866, 0.3416, 0.1709, 0.2848, 0.228, 0.378, 0.2399, 0.4362, 0.2109, 0.4579, 0.1994, 0.3994, 0.251, 0.4947, 0.262, 0.5532, 0.2328, 0.575, 0.2217, 0.5165, 0.2449, 0.6332, 0.2591, 0.6905, 0.2299, 0.7124, 0.2151, 0.6549, 0.2774, 0.7464, 0.3029, 0.7993, 0.2783, 0.8202, 0.2495, 0.7681, 0.07036, 0.137, 0.1194, 0.1792, 0.1023, 0.1938, 0.06165, 0.1466, 0.3425, 0.8461, 0.4066, 0.8793, 0.4018, 0.891, 0.3252, 0.8645, 0.15, 0.23, 0.1709, 0.2848, 0.1458, 0.3035, 0.1279, 0.2472, 0.1866, 0.3416, 0.1994, 0.3994, 0.1713, 0.4198, 0.1597, 0.3613, 0.2109, 0.4579, 0.2217, 0.5165, 0.1922, 0.5377, 0.1819, 0.4787, 0.2328, 0.575, 0.2449, 0.6332, 0.2151, 0.6549, 0.203, 0.5966, 0.2591, 0.6905, 0.2774, 0.7464, 0.2495, 0.7681, 0.2299, 0.7124, 0.3029, 0.7993, 0.3425, 0.8461, 0.3252, 0.8645, 0.2783, 0.8202, 0.1194, 0.1792, 0.15, 0.23, 0.1279, 0.2472, 0.1023, 0.1938, 0.1709, 0.2848, 0.1866, 0.3416, 0.1597, 0.3613, 0.1458, 0.3035, 0.1994, 0.3994, 0.2109, 0.4579, 0.1819, 0.4787, 0.1713, 0.4198, 0.2217, 0.5165, 0.2328, 0.575, 0.203, 0.5966, 0.1922, 0.5377, 0.2151, 0.6549, 0.2299, 0.7124, 0.1989, 0.7338, 0.1841, 0.6759, 0.2495, 0.7681, 0.2783, 0.8202, 0.2515, 0.8418, 0.2194, 0.7898, 0.06165, 0.1466, 0.1023, 0.1938, 0.08515, 0.2066, 0.05202, 0.1551, 0.3252, 0.8645, 0.4018, 0.891, 0.3997, 0.9031, 0.3075, 0.8841, 0.1279, 0.2472, 0.1458, 0.3035, 0.1212, 0.3203, 0.1062, 0.2625, 0.1597, 0.3613, 0.1713, 0.4198, 0.1433, 0.4385, 0.1331, 0.3791, 0.1819, 0.4787, 0.1922, 0.5377, 0.1623, 0.5577, 0.1528, 0.4981, 0.203, 0.5966, 0.2151, 0.6549, 0.1841, 0.6759, 0.1724, 0.6171, 0.2299, 0.7124, 0.2495, 0.7681, 0.2194, 0.7898, 0.1989, 0.7338, 0.2783, 0.8202, 0.3252, 0.8645, 0.3075, 0.8841, 0.2515, 0.8418, 0.1023, 0.1938, 0.1279, 0.2472, 0.1062, 0.2625, 0.08515, 0.2066, 0.1458, 0.3035, 0.1597, 0.3613, 0.1331, 0.3791, 0.1212, 0.3203, 0.1713, 0.4198, 0.1819, 0.4787, 0.1528, 0.4981, 0.1433, 0.4385, 0.1922, 0.5377, 0.203, 0.5966, 0.1724, 0.6171, 0.1623, 0.5577, 0.1841, 0.6759, 0.1989, 0.7338, 0.1656, 0.7541, 0.1515, 0.6953, 0.2194, 0.7898, 0.2515, 0.8418, 0.2211, 0.8636, 0.1863, 0.811, 0.05202, 0.1551, 0.08515, 0.2066, 0.06792, 0.2175, 0.0417, 0.1622, 0.3075, 0.8841, 0.3997, 0.9031, 0.4015, 0.9152, 0.2888, 0.9047, 0.1062, 0.2625, 0.1212, 0.3203, 0.09684, 0.3348, 0.08467, 0.2755, 0.1331, 0.3791, 0.1433, 0.4385, 0.1152, 0.4549, 0.1066, 0.3947, 0.1528, 0.4981, 0.1623, 0.5577, 0.1316, 0.5756, 0.1234, 0.5153, 0.1724, 0.6171, 0.1841, 0.6759, 0.1515, 0.6953, 0.1407, 0.6357, 0.1989, 0.7338, 0.2194, 0.7898, 0.1863, 0.811, 0.1656, 0.7541, 0.2515, 0.8418, 0.3075, 0.8841, 0.2888, 0.9047, 0.2211, 0.8636, 0.08515, 0.2066, 0.1062, 0.2625, 0.08467, 0.2755, 0.06792, 0.2175, 0.1212, 0.3203, 0.1331, 0.3791, 0.1066, 0.3947, 0.09684, 0.3348, 0.1433, 0.4385, 0.1528, 0.4981, 0.1234, 0.5153, 0.1152, 0.4549, 0.1623, 0.5577, 0.1724, 0.6171, 0.1407, 0.6357, 0.1316, 0.5756, 0.1515, 0.6953, 0.1656, 0.7541, 0.1296, 0.772, 0.1171, 0.7122, 0.1863, 0.811, 0.2211, 0.8636, 0.1852, 0.8848, 0.149, 0.8303, 0.0417, 0.1622, 0.06792, 0.2175, 0.0506, 0.2262, 0.03088, 0.168, 0.2888, 0.9047, 0.4015, 0.9152, 0.4089, 0.9268, 0.2681, 0.926, 0.08467, 0.2755, 0.09684, 0.3348, 0.07258, 0.3466, 0.06326, 0.286, 0.1066, 0.3947, 0.1152, 0.4549, 0.08697, 0.4685, 0.0802, 0.4075, 0.1234, 0.5153, 0.1316, 0.5756, 0.1003, 0.5907, 0.09349, 0.5297, 0.1407, 0.6357, 0.1515, 0.6953, 0.1171, 0.7122, 0.1078, 0.6516, 0.1656, 0.7541, 0.1863, 0.811, 0.149, 0.8303, 0.1296, 0.772, 0.2211, 0.8636, 0.2888, 0.9047, 0.2681, 0.926, 0.1852, 0.8848, 0.06792, 0.2175, 0.08467, 0.2755, 0.06326, 0.286, 0.0506, 0.2262, 0.09684, 0.3348, 0.1066, 0.3947, 0.0802, 0.4075, 0.07258, 0.3466, 0.1152, 0.4549, 0.1234, 0.5153, 0.09349, 0.5297, 0.08697, 0.4685, 0.1316, 0.5756, 0.1407, 0.6357, 0.1078, 0.6516, 0.1003, 0.5907, 0.1171, 0.7122, 0.1296, 0.772, 0.09053, 0.7866, 0.08071, 0.7256, 0.149, 0.8303, 0.1852, 0.8848, 0.1405, 0.9038, 0.1066, 0.8466, 0.03088, 0.168, 0.0506, 0.2262, 0.03318, 0.2327, 0.0197, 0.1723, 0.2681, 0.926, 0.4089, 0.9268, 0.4242, 0.9371, 0.2428, 0.9478, 0.06326, 0.286, 0.07258, 0.3466, 0.04834, 0.3554, 0.04188, 0.2939, 0.0802, 0.4075, 0.08697, 0.4685, 0.05848, 0.4789, 0.05368, 0.4171, 0.09349, 0.5297, 0.1003, 0.5907, 0.06808, 0.6025, 0.06316, 0.5407, 0.1078, 0.6516, 0.1171, 0.7122, 0.08071, 0.7256, 0.0737, 0.6641, 0.1296, 0.772, 0.149, 0.8303, 0.1066, 0.8466, 0.09053, 0.7866, 0.1852, 0.8848, 0.2681, 0.926, 0.2428, 0.9478, 0.1405, 0.9038, 0.0506, 0.2262, 0.06326, 0.286, 0.04188, 0.2939, 0.03318, 0.2327, 0.07258, 0.3466, 0.0802, 0.4075, 0.05368, 0.4171, 0.04834, 0.3554, 0.08697, 0.4685, 0.09349, 0.5297, 0.06316, 0.5407, 0.05848, 0.4789, 0.1003, 0.5907, 0.1078, 0.6516, 0.0737, 0.6641, 0.06808, 0.6025, 0.08071, 0.7256, 0.09053, 0.7866, 0.0486, 0.7966, 0.04265, 0.7346, 0.1066, 0.8466, 0.1405, 0.9038, 0.08302, 0.9186, 0.05882, 0.8582, 0.0197, 0.1723, 0.03318, 0.2327, 0.01569, 0.2369, 0.008266, 0.175, 0.2428, 0.9478, 0.4242, 0.9371, 0.4497, 0.9449, 0.2023, 0.9695, 0.04188, 0.2939, 0.04834, 0.3554, 0.02408, 0.3612, 0.02049, 0.299, 0.05368, 0.4171, 0.05848, 0.4789, 0.02977, 0.4857, 0.02706, 0.4234, 0.06316, 0.5407, 0.06808, 0.6025, 0.03525, 0.6102, 0.03243, 0.548, 0.0737, 0.6641, 0.08071, 0.7256, 0.04265, 0.7346, 0.03851, 0.6724, 0.09053, 0.7866, 0.1066, 0.8466, 0.05882, 0.8582, 0.0486, 0.7966, 0.1405, 0.9038, 0.2428, 0.9478, 0.2023, 0.9695, 0.08302, 0.9186, 0.03318, 0.2327, 0.04188, 0.2939, 0.02049, 0.299, 0.01569, 0.2369, 0.04834, 0.3554, 0.05368, 0.4171, 0.02706, 0.4234, 0.02408, 0.3612, 0.05848, 0.4789, 0.06316, 0.5407, 0.03243, 0.548, 0.02977, 0.4857, 0.06808, 0.6025, 0.0737, 0.6641, 0.03851, 0.6724, 0.03525, 0.6102, 0.04265, 0.7346, 0.0486, 0.7966, 0.004705, 0.8011, 0.003493, 0.7386, 0.05882, 0.8582, 0.08302, 0.9186, 0.01226, 0.9259, 0.006841, 0.8635, 1.008, 0.175, 1.016, 0.2369, 0.9982, 0.2387, 0.9967, 0.1762, 0.2023, 0.9695, 0.4497, 0.9449, 0.4846, 0.9486, 0.07065, 0.9874, 1.02, 0.299, 1.024, 0.3612, 0.9998, 0.3636, 0.9991, 0.3012, 0.02706, 0.4234, 0.02977, 0.4857, 0.0009189, 0.4886, 0.0003848, 0.4261, 0.03243, 0.548, 0.03525, 0.6102, 0.002007, 0.6136, 0.001445, 0.5511, 0.03851, 0.6724, 0.04265, 0.7346, 0.003493, 0.7386, 0.002659, 0.6761, 0.0486, 0.7966, 0.05882, 0.8582, 0.006841, 0.8635, 0.004705, 0.8011, 0.08302, 0.9186, 0.2023, 0.9695, 0.07065, 0.9874, 0.01226, 0.9259, 1.016, 0.2369, 1.02, 0.299, 0.9991, 0.3012, 0.9982, 0.2387, 1.024, 0.3612, 1.027, 0.4234, 1.0, 0.4261, 0.9998, 0.3636, 0.02977, 0.4857, 0.03243, 0.548, 0.001445, 0.5511, 0.0009189, 0.4886, 0.03525, 0.6102, 0.03851, 0.6724, 0.002659, 0.6761, 0.002007, 0.6136, 1.003, 0.7386, 1.005, 0.8011, 0.9604, 0.7995, 0.9641, 0.7372, 1.007, 0.8635, 1.012, 0.9259, 0.9379, 0.9233, 0.9539, 0.8617, 0.9967, 0.1762, 0.9982, 0.2387, 0.9806, 0.2381, 0.9851, 0.1758, 1.071, 0.9874, 0.4846, 0.9486, 0.5219, 0.9473, 0.8245, 0.9794, 0.9991, 0.3012, 0.9998, 0.3636, 0.9755, 0.3628, 0.9777, 0.3004, 1.0, 0.4261, 1.001, 0.4886, 0.972, 0.4876, 0.9737, 0.4252, 1.001, 0.5511, 1.002, 0.6136, 0.9687, 0.6124, 0.9704, 0.55, 1.003, 0.6761, 1.003, 0.7386, 0.9641, 0.7372, 0.9667, 0.6748, 1.005, 0.8011, 1.007, 0.8635, 0.9539, 0.8617, 0.9604, 0.7995, 1.012, 0.9259, 1.071, 0.9874, 0.8245, 0.9794, 0.9379, 0.9233, 0.9982, 0.2387, 0.9991, 0.3012, 0.9777, 0.3004, 0.9806, 0.2381, 0.9998, 0.3636, 1.0, 0.4261, 0.9737, 0.4252, 0.9755, 0.3628, 1.001, 0.4886, 1.001, 0.5511, 0.9704, 0.55, 0.972, 0.4876, 1.002, 0.6136, 1.003, 0.6761, 0.9667, 0.6748, 0.9687, 0.6124, 0.9641, 0.7372, 0.9604, 0.7995, 0.9173, 0.7921, 0.9254, 0.7306, 0.9539, 0.8617, 0.9379, 0.9233, 0.8735, 0.9118, 0.9038, 0.853, 0.9851, 0.1758, 0.9806, 0.2381, 0.9631, 0.235, 0.9736, 0.1738, 0.8245, 0.9794, 0.5219, 0.9473, 0.5525, 0.9413, 0.7613, 0.9585, 0.9777, 0.3004, 0.9755, 0.3628, 0.9512, 0.3586, 0.9563, 0.2967, 0.9737, 0.4252, 0.972, 0.4876, 0.9432, 0.4827, 0.947, 0.4206, 0.9704, 0.55, 0.9687, 0.6124, 0.9356, 0.6068, 0.9395, 0.5447, 0.9667, 0.6748, 0.9641, 0.7372, 0.9254, 0.7306, 0.9311, 0.6687, 0.9604, 0.7995, 0.9539, 0.8617, 0.9038, 0.853, 0.9173, 0.7921, 0.9379, 0.9233, 0.8245, 0.9794, 0.7613, 0.9585, 0.8735, 0.9118, 0.9806, 0.2381, 0.9777, 0.3004, 0.9563, 0.2967, 0.9631, 0.235, 0.9755, 0.3628, 0.9737, 0.4252, 0.947, 0.4206, 0.9512, 0.3586, 0.972, 0.4876, 0.9704, 0.55, 0.9395, 0.5447, 0.9432, 0.4827, 0.9687, 0.6124, 0.9667, 0.6748, 0.9311, 0.6687, 0.9356, 0.6068, 0.9254, 0.7306, 0.9173, 0.7921, 0.8768, 0.7796, 0.8882, 0.7192, 0.9038, 0.853, 0.8735, 0.9118, 0.823, 0.8944, 0.8587, 0.8388, 0.9736, 0.1738, 0.9631, 0.235, 0.9456, 0.2297, 0.9623, 0.1702, 0.7613, 0.9585, 0.5525, 0.9413, 0.5726, 0.9321, 0.7311, 0.9366, 0.9563, 0.2967, 0.9512, 0.3586, 0.927, 0.3513, 0.9349, 0.2902, 0.947, 0.4206, 0.9432, 0.4827, 0.9146, 0.474, 0.9205, 0.4126, 0.9395, 0.5447, 0.9356, 0.6068, 0.9031, 0.5969, 0.909, 0.5355, 0.9311, 0.6687, 0.9254, 0.7306, 0.8882, 0.7192, 0.8964, 0.6582, 0.9173, 0.7921, 0.9038, 0.853, 0.8587, 0.8388, 0.8768, 0.7796, 0.8735, 0.9118, 0.7613, 0.9585, 0.7311, 0.9366, 0.823, 0.8944, 0.9631, 0.235, 0.9563, 0.2967, 0.9349, 0.2902, 0.9456, 0.2297, 0.9512, 0.3586, 0.947, 0.4206, 0.9205, 0.4126, 0.927, 0.3513, 0.9432, 0.4827, 0.9395, 0.5447, 0.909, 0.5355, 0.9146, 0.474, 0.9356, 0.6068, 0.9311, 0.6687, 0.8964, 0.6582, 0.9031, 0.5969, 0.8882, 0.7192, 0.8768, 0.7796, 0.8393, 0.7632, 0.8528, 0.7039, 0.8587, 0.8388, 0.823, 0.8944, 0.7833, 0.8741, 0.8191, 0.8207, 0.9623, 0.1702, 0.9456, 0.2297, 0.9283, 0.222, 0.9513, 0.1652, 0.7311, 0.9366, 0.5726, 0.9321, 0.5835, 0.921, 0.7087, 0.915, 0.9349, 0.2902, 0.927, 0.3513, 0.9027, 0.3409, 0.9135, 0.2809, 0.9205, 0.4126, 0.9146, 0.474, 0.8863, 0.4619, 0.894, 0.4013, 0.909, 0.5355, 0.9031, 0.5969, 0.8713, 0.5834, 0.8789, 0.5227, 0.8964, 0.6582, 0.8882, 0.7192, 0.8528, 0.7039, 0.8629, 0.6438, 0.8768, 0.7796, 0.8587, 0.8388, 0.8191, 0.8207, 0.8393, 0.7632, 0.823, 0.8944, 0.7311, 0.9366, 0.7087, 0.915, 0.7833, 0.8741, 0.9456, 0.2297, 0.9349, 0.2902, 0.9135, 0.2809, 0.9283, 0.222, 0.927, 0.3513, 0.9205, 0.4126, 0.894, 0.4013, 0.9027, 0.3409, 0.9146, 0.474, 0.909, 0.5355, 0.8789, 0.5227, 0.8863, 0.4619, 0.9031, 0.5969, 0.8964, 0.6582, 0.8629, 0.6438, 0.8713, 0.5834, 0.8528, 0.7039, 0.8393, 0.7632, 0.8048, 0.7439, 0.8193, 0.6856, 0.8191, 0.8207, 0.7833, 0.8741, 0.7505, 0.8525, 0.7841, 0.8003, 0.9513, 0.1652, 0.9283, 0.222, 0.911, 0.2122, 0.9407, 0.1587, 0.7087, 0.915, 0.5835, 0.921, 0.5877, 0.909, 0.6893, 0.8941, 0.9135, 0.2809, 0.9027, 0.3409, 0.8784, 0.3277, 0.8921, 0.2691, 0.894, 0.4013, 0.8863, 0.4619, 0.8581, 0.4468, 0.8676, 0.387, 0.8789, 0.5227, 0.8713, 0.5834, 0.8403, 0.5667, 0.8493, 0.5068, 0.8629, 0.6438, 0.8528, 0.7039, 0.8193, 0.6856, 0.8306, 0.6264, 0.8393, 0.7632, 0.8191, 0.8207, 0.7841, 0.8003, 0.8048, 0.7439, 0.7833, 0.8741, 0.7087, 0.915, 0.6893, 0.8941, 0.7505, 0.8525, 0.9283, 0.222, 0.9135, 0.2809, 0.8921, 0.2691, 0.911, 0.2122, 0.9027, 0.3409, 0.894, 0.4013, 0.8676, 0.387, 0.8784, 0.3277, 0.8863, 0.4619, 0.8789, 0.5227, 0.8493, 0.5068, 0.8581, 0.4468, 0.8713, 0.5834, 0.8629, 0.6438, 0.8306, 0.6264, 0.8403, 0.5667, 0.8193, 0.6856, 0.8048, 0.7439, 0.7727, 0.7229, 0.7876, 0.6653, 0.7841, 0.8003, 0.7505, 0.8525, 0.7222, 0.8307, 0.7526, 0.7787, 0.9407, 0.1587, 0.911, 0.2122, 0.8938, 0.2003, 0.9307, 0.1509, 0.6893, 0.8941, 0.5877, 0.909, 0.5873, 0.8968, 0.6711, 0.8739, 0.8921, 0.2691, 0.8784, 0.3277, 0.854, 0.312, 0.8705, 0.2549, 0.8676, 0.387, 0.8581, 0.4468, 0.8301, 0.4292, 0.8411, 0.3702, 0.8493, 0.5068, 0.8403, 0.5667, 0.8101, 0.5477, 0.82, 0.4884, 0.8306, 0.6264, 0.8193, 0.6856, 0.7876, 0.6653, 0.7995, 0.6067, 0.8048, 0.7439, 0.7841, 0.8003, 0.7526, 0.7787, 0.7727, 0.7229, 0.7505, 0.8525, 0.6893, 0.8941, 0.6711, 0.8739, 0.7222, 0.8307, 0.911, 0.2122, 0.8921, 0.2691, 0.8705, 0.2549, 0.8938, 0.2003, 0.8784, 0.3277, 0.8676, 0.387, 0.8411, 0.3702, 0.854, 0.312, 0.8581, 0.4468, 0.8493, 0.5068, 0.82, 0.4884, 0.8301, 0.4292, 0.8403, 0.5667, 0.8306, 0.6264, 0.7995, 0.6067, 0.8101, 0.5477, 0.7876, 0.6653, 0.7727, 0.7229, 0.7427, 0.7012, 0.7572, 0.6438, 0.7526, 0.7787, 0.7222, 0.8307, 0.6966, 0.8094, 0.7238, 0.7569, 0.9307, 0.1509, 0.8938, 0.2003, 0.8767, 0.1865, 0.9215, 0.1419, 0.6711, 0.8739, 0.5873, 0.8968, 0.5837, 0.8849, 0.6536, 0.8549, 0.8705, 0.2549, 0.854, 0.312, 0.8292, 0.2941, 0.8486, 0.2386, 0.8411, 0.3702, 0.8301, 0.4292, 0.8021, 0.4095, 0.8144, 0.3514, 0.82, 0.4884, 0.8101, 0.5477, 0.7804, 0.527, 0.791, 0.4682, 0.7995, 0.6067, 0.7876, 0.6653, 0.7572, 0.6438, 0.7694, 0.5856, 0.7727, 0.7229, 0.7526, 0.7787, 0.7238, 0.7569, 0.7427, 0.7012, 0.7222, 0.8307, 0.6711, 0.8739, 0.6536, 0.8549, 0.6966, 0.8094, 0.8938, 0.2003, 0.8705, 0.2549, 0.8486, 0.2386, 0.8767, 0.1865, 0.854, 0.312, 0.8411, 0.3702, 0.8144, 0.3514, 0.8292, 0.2941, 0.8301, 0.4292, 0.82, 0.4884, 0.791, 0.4682, 0.8021, 0.4095, 0.8101, 0.5477, 0.7995, 0.6067, 0.7694, 0.5856, 0.7804, 0.527, 0.7572, 0.6438, 0.7427, 0.7012, 0.7141, 0.6795, 0.728, 0.622, 0.7238, 0.7569, 0.6966, 0.8094, 0.6728, 0.789, 0.6967, 0.7355, 0.9215, 0.1419, 0.8767, 0.1865, 0.8596, 0.171, 0.9134, 0.1317, 0.6536, 0.8549, 0.5837, 0.8849, 0.5779, 0.8735, 0.6364, 0.8371, 0.8486, 0.2386, 0.8292, 0.2941, 0.8038, 0.2745, 0.8262, 0.2204, 0.8144, 0.3514, 0.8021, 0.4095, 0.7737, 0.3885, 0.7872, 0.3309, 0.791, 0.4682, 0.7804, 0.527, 0.751, 0.5053, 0.762, 0.4468, 0.7694, 0.5856, 0.7572, 0.6438, 0.728, 0.622, 0.7399, 0.5638, 0.7427, 0.7012, 0.7238, 0.7569, 0.6967, 0.7355, 0.7141, 0.6795, 0.6966, 0.8094, 0.6536, 0.8549, 0.6364, 0.8371, 0.6728, 0.789, 0.8767, 0.1865, 0.8486, 0.2386, 0.8262, 0.2204, 0.8596, 0.171, 0.8292, 0.2941, 0.8144, 0.3514, 0.7872, 0.3309, 0.8038, 0.2745, 0.8021, 0.4095, 0.791, 0.4682, 0.762, 0.4468, 0.7737, 0.3885, 0.7804, 0.527, 0.7694, 0.5856, 0.7399, 0.5638, 0.751, 0.5053, 0.9939, 0.1137, 0.9066, 0.1207, 0.9018, 0.109, 0.5704, 0.863, 0.4939, 0.8863, 0.5616, 0.8534, 0.9939, 0.1137, 0.9018, 0.109, 0.8997, 0.09694, 0.5616, 0.8534, 0.4939, 0.8863, 0.552, 0.8449, 0.9939, 0.1137, 0.8997, 0.09694, 0.9015, 0.0848, 0.552, 0.8449, 0.4939, 0.8863, 0.5417, 0.8378, 0.9939, 0.1137, 0.9015, 0.0848, 0.9089, 0.07317, 0.5417, 0.8378, 0.4939, 0.8863, 0.5309, 0.832, 0.9939, 0.1137, 0.9089, 0.07317, 0.9242, 0.06287, 0.5309, 0.832, 0.4939, 0.8863, 0.5197, 0.8277, 0.9939, 0.1137, 0.9242, 0.06287, 0.9497, 0.05512, 0.5197, 0.8277, 0.4939, 0.8863, 0.5083, 0.825, 0.9939, 0.1137, 0.9497, 0.05512, 0.9846, 0.0514, 0.5083, 0.825, 0.4939, 0.8863, 0.4967, 0.8238, 0.9939, 0.1137, 0.9846, 0.0514, 1.022, 0.05271, 0.4967, 0.8238, 0.4939, 0.8863, 0.4851, 0.8242, 0.9939, 0.1137, 1.022, 0.05271, 1.052, 0.05868, 0.4851, 0.8242, 0.4939, 0.8863, 0.4736, 0.8262, 0.9939, 0.1137, 1.052, 0.05868, 1.073, 0.06792, 0.4736, 0.8262, 0.4939, 0.8863, 0.4623, 0.8298, 0.9939, 0.1137, 1.073, 0.06792, 1.084, 0.07903, 0.4623, 0.8298, 0.4939, 0.8863, 0.4513, 0.8348, 0.9939, 0.1137, 1.084, 0.07903, 1.088, 0.091, 0.4513, 0.8348, 0.4939, 0.8863, 0.4407, 0.8413, 0.9939, 0.1137, 1.088, 0.091, 1.087, 0.1032, 0.4407, 0.8413, 0.4939, 0.8863, 0.4307, 0.8491, 0.9939, 0.1137, 1.087, 0.1032, 1.084, 0.1151, 0.4307, 0.8491, 0.4939, 0.8863, 0.4215, 0.8581, 0.9939, 0.1137, 1.084, 0.1151, 1.078, 0.1265, 0.4215, 0.8581, 0.4939, 0.8863, 0.4134, 0.8683, 0.9939, 0.1137, 1.078, 0.1265, 1.07, 0.137, 0.4134, 0.8683, 0.4939, 0.8863, 0.4066, 0.8793, 0.9939, 0.1137, 1.07, 0.137, 1.062, 0.1466, 0.4066, 0.8793, 0.4939, 0.8863, 0.4018, 0.891, 0.9939, 0.1137, 1.062, 0.1466, 1.052, 0.1551, 0.4018, 0.891, 0.4939, 0.8863, 0.3997, 0.9031, 0.9939, 0.1137, 1.052, 0.1551, 1.042, 0.1622, 0.3997, 0.9031, 0.4939, 0.8863, 0.4015, 0.9152, 0.9939, 0.1137, 1.042, 0.1622, 1.031, 0.168, 0.4015, 0.9152, 0.4939, 0.8863, 0.4089, 0.9268, 0.9939, 0.1137, 1.031, 0.168, 1.02, 0.1723, 0.4089, 0.9268, 0.4939, 0.8863, 0.4242, 0.9371, 0.9939, 0.1137, 1.02, 0.1723, 1.008, 0.175, 0.4242, 0.9371, 0.4939, 0.8863, 0.4497, 0.9449, 0.9939, 0.1137, 1.008, 0.175, 0.9967, 0.1762, 0.4497, 0.9449, 0.4939, 0.8863, 0.4846, 0.9486, 0.9939, 0.1137, 0.9967, 0.1762, 0.9851, 0.1758, 0.4846, 0.9486, 0.4939, 0.8863, 0.5219, 0.9473, 0.9939, 0.1137, 0.9851, 0.1758, 0.9736, 0.1738, 0.5219, 0.9473, 0.4939, 0.8863, 0.5525, 0.9413, 0.9939, 0.1137, 0.9736, 0.1738, 0.9623, 0.1702, 0.5525, 0.9413, 0.4939, 0.8863, 0.5726, 0.9321, 0.9939, 0.1137, 0.9623, 0.1702, 0.9513, 0.1652, 0.5726, 0.9321, 0.4939, 0.8863, 0.5835, 0.921, 0.9939, 0.1137, 0.9513, 0.1652, 0.9407, 0.1587, 0.5835, 0.921, 0.4939, 0.8863, 0.5877, 0.909, 0.9939, 0.1137, 0.9407, 0.1587, 0.9307, 0.1509, 0.5877, 0.909, 0.4939, 0.8863, 0.5873, 0.8968, 0.9939, 0.1137, 0.9307, 0.1509, 0.9215, 0.1419, 0.5873, 0.8968, 0.4939, 0.8863, 0.5837, 0.8849, 0.9939, 0.1137, 0.9215, 0.1419, 0.9134, 0.1317, 0.5837, 0.8849, 0.4939, 0.8863, 0.5779, 0.8735, 0.728, 0.622, 0.7141, 0.6795, 0.6866, 0.6584, 0.6994, 0.6006, 0.6967, 0.7355, 0.6728, 0.789, 0.65, 0.77, 0.6709, 0.7152, 0.9134, 0.1317, 0.8596, 0.171, 0.8425, 0.1539, 0.9066, 0.1207, 0.6364, 0.8371, 0.5779, 0.8735, 0.5704, 0.863, 0.6194, 0.8208, 0.8262, 0.2204, 0.8038, 0.2745, 0.7774, 0.2536, 0.8029, 0.2007, 0.7872, 0.3309, 0.7737, 0.3885, 0.7449, 0.3668, 0.7591, 0.3095, 0.762, 0.4468, 0.751, 0.5053, 0.7217, 0.4835, 0.7328, 0.425, 0.7399, 0.5638, 0.728, 0.622, 0.6994, 0.6006, 0.7109, 0.5421, 0.7141, 0.6795, 0.6967, 0.7355, 0.6709, 0.7152, 0.6866, 0.6584, 0.9939, 0.1137, 0.9134, 0.1317, 0.9066, 0.1207, 0.6728, 0.789, 0.6364, 0.8371, 0.6194, 0.8208, 0.65, 0.77, 0.8596, 0.171, 0.8262, 0.2204, 0.8029, 0.2007, 0.8425, 0.1539, 0.5779, 0.8735, 0.4939, 0.8863, 0.5704, 0.863, 0.8038, 0.2745, 0.7872, 0.3309, 0.7591, 0.3095, 0.7774, 0.2536, 0.7737, 0.3885, 0.762, 0.4468, 0.7328, 0.425, 0.7449, 0.3668, 0.751, 0.5053, 0.7399, 0.5638, 0.7109, 0.5421, 0.7217, 0.4835])
me_sphere.materials.append(mat_material_002)
me_sphere.use_remesh_preserve_volume = False
me_sphere.use_remesh_preserve_attributes = False
me_sphere.use_mirror_vertex_groups = False
me_sphere.update()

# ---- objects
ob_sphere = bpy.data.objects.new('Sphere', me_sphere)
ob_lamp = bpy.data.objects.new('Lamp', light_lamp)
ob_camera = bpy.data.objects.new('Camera', cam_camera)

# ---- transforms, parenting, visibility, modifiers, constraints
ob_sphere.location = (0.0, 0.0, 0.0)
ob_sphere.lineart.crease_threshold = 0.0
_m = ob_sphere.modifiers.new('Displace', 'DISPLACE')
_m.mid_level = 1.0
_m = ob_sphere.modifiers.new('Subsurf', 'SUBSURF')
_m.uv_smooth = 'PRESERVE_CORNERS'
_m.quality = 2
_m.show_only_control_edges = False
ob_lamp.location = (4.076, 1.005, 5.904)
ob_lamp.rotation_euler = (0.6503, 0.05522, 1.866)
ob_lamp.lock_rotations_4d = False
ob_lamp.empty_display_type = 'ARROWS'
ob_lamp.color = (0.0, 0.0, 0.0, 0.0)
ob_lamp.lineart.crease_threshold = 0.0
ob_camera.location = (7.481, -6.508, 5.344)
ob_camera.rotation_euler = (1.109, 0.01082, 0.8149)
ob_camera.lock_rotations_4d = False
ob_camera.empty_display_type = 'ARROWS'
ob_camera.color = (0.0, 0.0, 0.0, 0.0)
ob_camera.display_type = 'WIRE'
ob_camera.lineart.crease_threshold = 0.0

# ---- collection membership
col_collection_1.objects.link(ob_sphere)
col_collection_1.objects.link(ob_lamp)
col_collection_1.objects.link(ob_camera)

# ---- scene / render settings (as saved in the file)
scene.camera = ob_camera
scene.frame_start = 1; scene.frame_end = 250; scene.frame_set(1)
scene.render.engine = 'CYCLES'
scene.render.resolution_percentage = 50
scene.render.dither_intensity = 0.0
scene.cycles.use_denoising = False
scene.cycles.samples = 10
scene.cycles.sampling_pattern = 'TABULATED_SOBOL'
scene.cycles.light_sampling_threshold = 0.0
scene.cycles.use_adaptive_sampling = False
scene.cycles.use_light_tree = False
scene.cycles.blur_glossy = 0.0
scene.cycles.pixel_filter_type = 'GAUSSIAN'
scene.cycles.sample_clamp_indirect = 0.0
scene.view_settings.view_transform = 'Standard'
bpy.context.view_layer.update()

